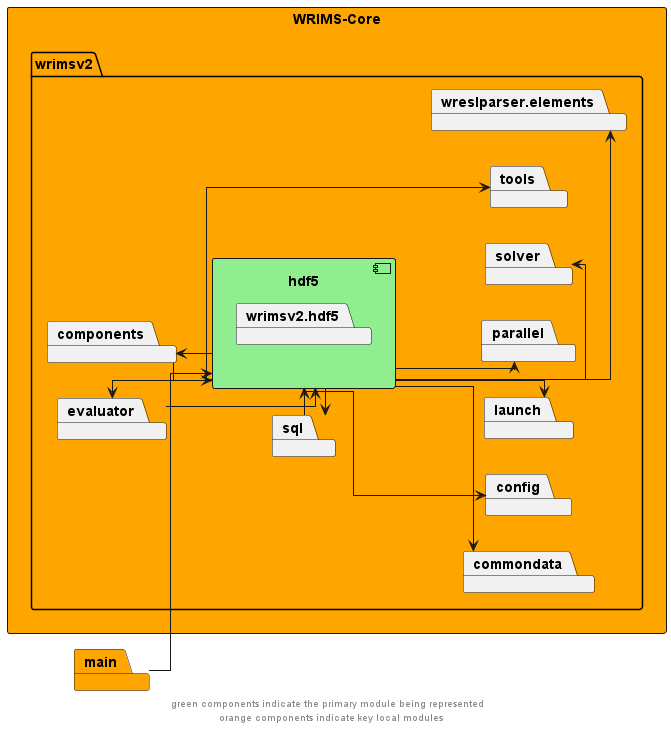

The diagram above was rendered by PlantUML. Its source (embedded in the PNG):
@startuml
left to right direction
skinparam linetype ortho

rectangle wrims_core as "WRIMS-Core" #orange {
        package wrimsv2{
            package hdf5 {
                component hdf5 #lightgreen {
                    package wrimsv2.hdf5
                }
            }
        package commondata
        package components
        package config
        package evaluator
        package launch
        package parallel
        package solver
        package tools
        package wreslparser.elements
        package sql
    }
}
package main #orange

hdf5 -left->  components
components -->  hdf5
hdf5 -left->  evaluator
evaluator -->  hdf5
sql -left->  hdf5
hdf5 -right->  sql

hdf5 -->  commondata
hdf5 -->  config
hdf5 -->  launch
hdf5 -->  parallel
hdf5 -->  solver
hdf5 -->  tools
hdf5 -->  wreslparser.elements
main --> hdf5

' The following relationships are hidden and used to format the diagram. They do not represent actual dependencies.
'debug -r[hidden]-> evaluator

footer "green components indicate the primary module being represented \n orange components indicate key local modules"
@enduml